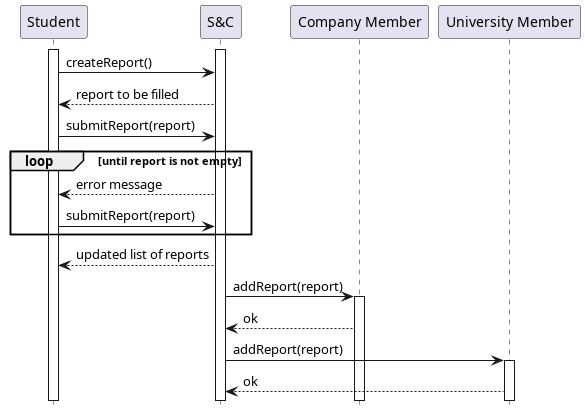

The diagram above was rendered by PlantUML. Its source (embedded in the PNG):
@startuml UC24_diagram
hide footbox

participant "Student" as ST
participant "S&C" AS S
participant "Company Member" as CM
participant "University Member" as UM

activate ST
activate S

ST -> S : createReport()
S --> ST : report to be filled
ST -> S : submitReport(report)
loop until report is not empty
    S --> ST : error message
    ST -> S : submitReport(report)
end
S --> ST : updated list of reports
S -> CM : addReport(report)
activate CM
CM --> S : ok
S -> UM : addReport(report)
activate UM
UM --> S : ok
@enduml